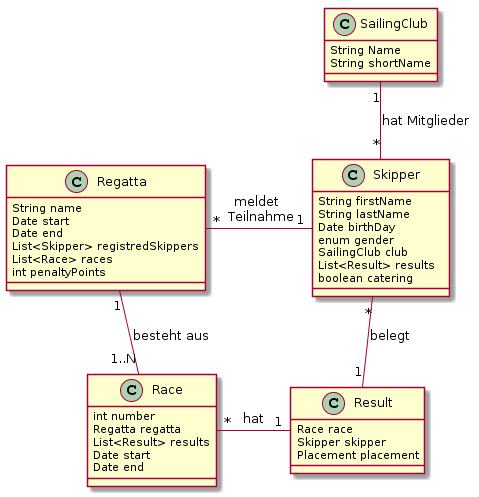

The diagram above was rendered by PlantUML. Its source (embedded in the PNG):
@startuml
class SailingClub {
  String Name
  String shortName
}

class Skipper {
  String firstName
  String lastName
  Date birthDay
  enum gender
  SailingClub club
  List<Result> results  
  boolean catering
}

class Regatta {
   String name
   Date start
   Date end
   List<Skipper> registredSkippers
   List<Race> races
   int penaltyPoints
}

class Race {
  int number
  Regatta regatta
  List<Result> results
  Date start
  Date end
}

class Result {
  Race race
  Skipper skipper
  Placement placement
}

Skipper "*"-up-"1" SailingClub : hat Mitglieder
Skipper "1"-left-"*" Regatta : meldet \n Teilnahme
Skipper "*"--"1" Result : belegt
Race "*"-"1" Result : hat
Regatta "1" -- "1..N" Race : besteht aus
@enduml